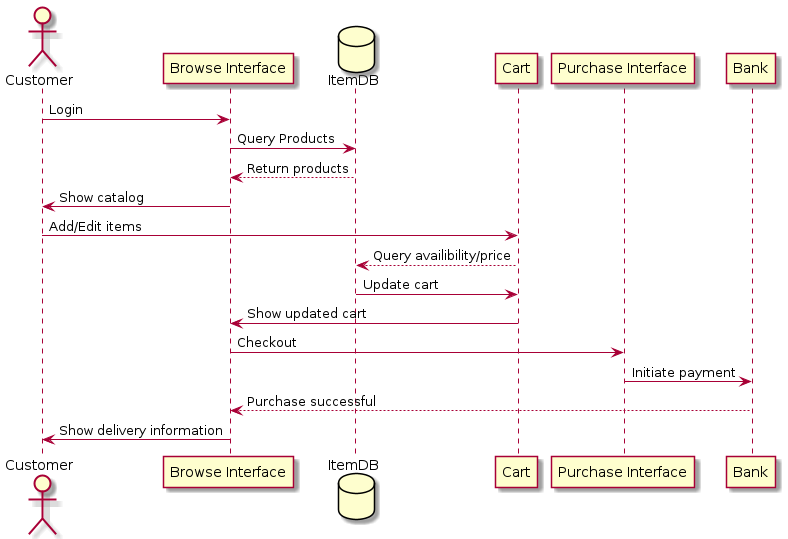

The diagram above was rendered by PlantUML. Its source (embedded in the PNG):
@startuml
actor Customer as C
participant "Browse Interface" as B
database ItemDB as D
participant Cart
participant "Purchase Interface" as P
participant Bank


C -> B : Login
B -> D : Query Products
D --> B : Return products
B -> C : Show catalog

C -> Cart : Add/Edit items
Cart --> D : Query availibility/price
D -> Cart : Update cart
Cart -> B : Show updated cart

B -> P : Checkout
P -> Bank : Initiate payment
Bank --> B : Purchase successful

B -> C : Show delivery information
@enduml